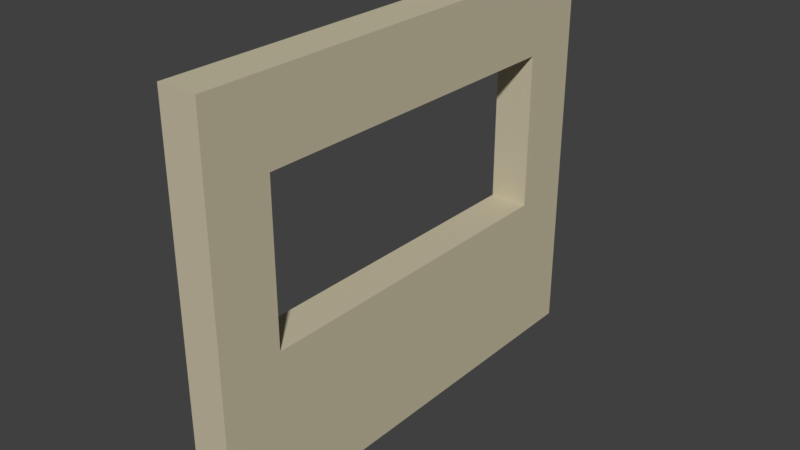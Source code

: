 # Source: LODA_SM_Wall_Window_Large_3x2.5x0.25.blend  (saved by Blender 2.78.0; exported with 4.5.12 LTS)
import bpy
from mathutils import Matrix  # noqa: F401  (used for matrix-valued properties, if any)

bpy.ops.wm.read_factory_settings(use_empty=True)
scene = bpy.context.scene
scene.name = 'Scene'

# ---- collections
col_collection_1 = bpy.data.collections.new('Collection 1'); scene.collection.children.link(col_collection_1)

# ---- materials (node trees are filled in below, after node groups)
mat_house_paint_lower = bpy.data.materials.new('House Paint Lower')
mat_house_paint_lower.alpha_threshold = 0.0
mat_house_paint_lower.roughness = 0.5

# ---- material node trees
mat_house_paint_lower.use_nodes = True; mat_house_paint_lower.node_tree.nodes.clear()
_N = mat_house_paint_lower.node_tree.nodes; _L = mat_house_paint_lower.node_tree.links
n0 = _N.new('ShaderNodeOutputMaterial'); n0.name = 'Material Output'; n0.location = (300, 300)
n1 = _N.new('ShaderNodeBsdfDiffuse'); n1.name = 'Diffuse BSDF'; n1.location = (10, 300)
n1.inputs[0].default_value = (0.5776, 0.521, 0.3712, 1.0)
_L.new(n1.outputs[0], n0.inputs[0])
n0.is_active_output = True

# ---- world
world_world = bpy.data.worlds.new('World'); scene.world = world_world
world_world.color = (0.05088, 0.05088, 0.05088)
world_world.use_sun_shadow = False
world_world.sun_shadow_jitter_overblur = 0.0
world_world.cycles.sampling_method = 'MANUAL'

# ---- meshes
me_wall_windowl3x2_5x_25 = bpy.data.meshes.new('Wall WindowL3x2.5x.25')
me_wall_windowl3x2_5x_25.from_pydata([(0.0, 0.0, 0.0), (0.0, 0.0, 2.5), (0.0, 3.0, 2.5), (0.0, 3.0, 0.0), (0.25, 3.0, 2.5), (0.25, 0.0, 2.5), (0.25, 3.0, 0.0), (0.25, 0.0, 0.0), (0.0, 2.6, 2.5), (0.0, 0.4, 2.5), (0.25, 2.6, 2.5), (0.25, 0.4, 2.5), (0.0, 0.4, 0.0), (0.0, 2.6, 0.0), (0.25, 0.4, 0.0), (0.25, 2.6, 0.0), (0.0, 0.0, 2.0), (0.0, 0.0, 1.0), (0.0, 3.0, 1.0), (0.0, 3.0, 2.0), (0.25, 3.0, 1.0), (0.25, 3.0, 2.0), (0.25, 0.0, 2.0), (0.25, 0.0, 1.0), (0.0, 2.6, 1.0), (0.0, 2.6, 2.0), (0.0, 0.4, 1.0), (0.0, 0.4, 2.0), (0.25, 2.6, 2.0), (0.25, 2.6, 1.0), (0.25, 0.4, 2.0), (0.25, 0.4, 1.0)], [], [(18, 20, 6, 3), (24, 26, 31, 29), (22, 5, 1, 16), (31, 23, 7, 14), (31, 26, 27, 30), (13, 3, 6, 15), (9, 1, 5, 11), (24, 29, 28, 25), (26, 12, 0, 17), (18, 3, 13, 24), (24, 13, 12, 26), (2, 8, 10, 4), (8, 9, 11, 10), (0, 12, 14, 7), (12, 13, 15, 14), (20, 29, 15, 6), (29, 31, 14, 15), (10, 11, 30, 28), (22, 16, 17, 23), (4, 10, 28, 21), (21, 28, 29, 20), (8, 25, 27, 9), (0, 7, 23, 17), (2, 19, 25, 8), (19, 18, 24, 25), (9, 27, 16, 1), (27, 26, 17, 16), (11, 5, 22, 30), (30, 22, 23, 31), (2, 4, 21, 19), (19, 21, 20, 18), (28, 30, 27, 25)])
me_wall_windowl3x2_5x_25.materials.append(mat_house_paint_lower)
me_wall_windowl3x2_5x_25.use_remesh_preserve_volume = False
me_wall_windowl3x2_5x_25.use_remesh_preserve_attributes = False
me_wall_windowl3x2_5x_25.use_mirror_vertex_groups = False
me_wall_windowl3x2_5x_25.update()

# ---- objects
ob_sm_wall_window_large_3x2_5x0_25 = bpy.data.objects.new('SM_Wall_Window_Large_3x2.5x0.25', me_wall_windowl3x2_5x_25)

# ---- transforms, parenting, visibility, modifiers, constraints
ob_sm_wall_window_large_3x2_5x0_25.location = (0.004772, 0.002612, -0.006643)
ob_sm_wall_window_large_3x2_5x0_25.lineart.crease_threshold = 0.0

# ---- collection membership
col_collection_1.objects.link(ob_sm_wall_window_large_3x2_5x0_25)

# ---- scene / render settings (as saved in the file)
scene.frame_start = 1; scene.frame_end = 250; scene.frame_set(1)
scene.render.engine = 'CYCLES'
scene.render.resolution_percentage = 50
scene.render.dither_intensity = 0.0
scene.cycles.use_denoising = False
scene.cycles.samples = 128
scene.cycles.sampling_pattern = 'TABULATED_SOBOL'
scene.cycles.light_sampling_threshold = 0.0
scene.cycles.use_adaptive_sampling = False
scene.cycles.use_light_tree = False
scene.cycles.blur_glossy = 0.0
scene.cycles.sample_clamp_indirect = 0.0
scene.view_settings.view_transform = 'Standard'
bpy.context.view_layer.update()

# ---- added for rendering (the .blend has no active camera and no usable light): camera, sun
cam_auto = bpy.data.cameras.new('AutoCamera')
cam_auto.lens = 50.0
cam_auto.sensor_width = 36.0
cam_auto.clip_end = 1000.0
ob_auto_camera = bpy.data.objects.new('AutoCamera', cam_auto)
scene.collection.objects.link(ob_auto_camera)
ob_auto_camera.location = (3.75029, -2.842, 4.13977)
ob_auto_camera.rotation_euler = (1.09748, -7.21219e-08, 0.694738)
scene.camera = ob_auto_camera
light_auto_sun = bpy.data.lights.new('AutoSun', 'SUN')
light_auto_sun.energy = 3.0
light_auto_sun.angle = 0.0523599
ob_auto_sun = bpy.data.objects.new('AutoSun', light_auto_sun)
scene.collection.objects.link(ob_auto_sun)
ob_auto_sun.rotation_euler = (0.872665, 0.174533, 0.523599)
bpy.context.view_layer.update()
